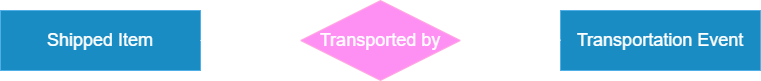

The diagram above was exported from draw.io. Its source (the exported page's mxGraphModel, read from the mxfile embedded in the PNG):
<mxGraphModel dx="2695" dy="527" grid="1" gridSize="10" guides="1" tooltips="1" connect="1" arrows="1" fold="1" page="1" pageScale="1" pageWidth="827" pageHeight="1169" background="light-dark(#FFFFFF,transparent)" math="0" shadow="0">
  <root>
    <mxCell id="0" />
    <mxCell id="1" parent="0" />
    <mxCell id="2" value="" style="rounded=0;whiteSpace=wrap;html=1;fillColor=#1ba1e2;fontColor=#ffffff;strokeColor=#006EAF;" vertex="1" parent="1">
      <mxGeometry x="-1220" y="250" width="200" height="60" as="geometry" />
    </mxCell>
    <mxCell id="3" value="&lt;font style=&quot;font-size: 18px;&quot;&gt;Shipped Item&lt;/font&gt;" style="text;html=1;align=center;verticalAlign=middle;whiteSpace=wrap;rounded=0;" vertex="1" parent="1">
      <mxGeometry x="-1210" y="250" width="180" height="60" as="geometry" />
    </mxCell>
    <mxCell id="4" value="" style="rounded=0;whiteSpace=wrap;html=1;fillColor=#1ba1e2;fontColor=#ffffff;strokeColor=#006EAF;" vertex="1" parent="1">
      <mxGeometry x="-660" y="250" width="200" height="60" as="geometry" />
    </mxCell>
    <mxCell id="5" value="&lt;font style=&quot;font-size: 18px;&quot;&gt;Transportation Event&lt;/font&gt;" style="text;html=1;align=center;verticalAlign=middle;whiteSpace=wrap;rounded=0;" vertex="1" parent="1">
      <mxGeometry x="-650" y="250" width="180" height="60" as="geometry" />
    </mxCell>
    <mxCell id="6" value="" style="rhombus;whiteSpace=wrap;html=1;fillColor=#d80073;fontColor=#ffffff;strokeColor=#A50040;" vertex="1" parent="1">
      <mxGeometry x="-920" y="240" width="160" height="80" as="geometry" />
    </mxCell>
    <mxCell id="7" value="" style="endArrow=none;html=1;rounded=0;exitX=1;exitY=0.5;exitDx=0;exitDy=0;entryX=0;entryY=0.5;entryDx=0;entryDy=0;" edge="1" source="2" target="6" parent="1">
      <mxGeometry width="50" height="50" relative="1" as="geometry">
        <mxPoint x="-920" y="320" as="sourcePoint" />
        <mxPoint x="-870" y="270" as="targetPoint" />
      </mxGeometry>
    </mxCell>
    <mxCell id="8" value="" style="endArrow=none;html=1;rounded=0;exitX=1;exitY=0.5;exitDx=0;exitDy=0;entryX=0;entryY=0.5;entryDx=0;entryDy=0;" edge="1" parent="1">
      <mxGeometry width="50" height="50" relative="1" as="geometry">
        <mxPoint x="-760" y="279.74" as="sourcePoint" />
        <mxPoint x="-660" y="279.74" as="targetPoint" />
      </mxGeometry>
    </mxCell>
    <mxCell id="9" value="&lt;span style=&quot;font-size: 18px;&quot;&gt;Transported by&lt;/span&gt;" style="text;html=1;align=center;verticalAlign=middle;whiteSpace=wrap;rounded=0;" vertex="1" parent="1">
      <mxGeometry x="-930" y="250" width="180" height="60" as="geometry" />
    </mxCell>
  </root>
</mxGraphModel>